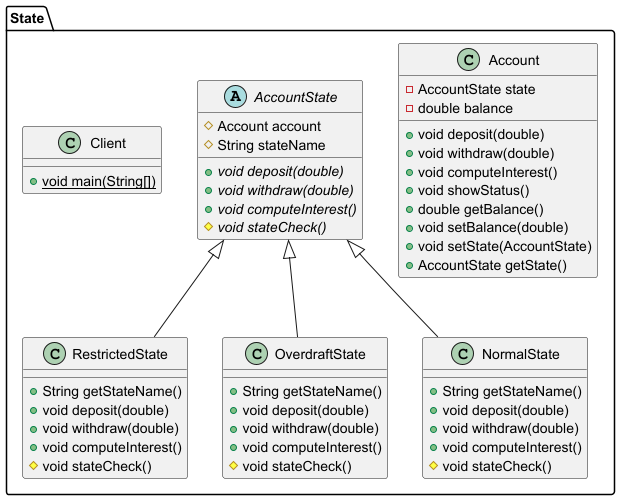

The diagram above was rendered by PlantUML. Its source (embedded in the PNG):
@startuml
class State.Account {
- AccountState state
- double balance
+ void deposit(double)
+ void withdraw(double)
+ void computeInterest()
+ void showStatus()
+ double getBalance()
+ void setBalance(double)
+ void setState(AccountState)
+ AccountState getState()
}


class State.RestrictedState {
+ String getStateName()
+ void deposit(double)
+ void withdraw(double)
+ void computeInterest()
# void stateCheck()
}

abstract class State.AccountState {
# Account account
# String stateName
+ {abstract}void deposit(double)
+ {abstract}void withdraw(double)
+ {abstract}void computeInterest()
# {abstract}void stateCheck()
}


class State.Client {
+ {static} void main(String[])
}

class State.OverdraftState {
+ String getStateName()
+ void deposit(double)
+ void withdraw(double)
+ void computeInterest()
# void stateCheck()
}

class State.NormalState {
+ String getStateName()
+ void deposit(double)
+ void withdraw(double)
+ void computeInterest()
# void stateCheck()
}



State.AccountState <|-- State.RestrictedState
State.AccountState <|-- State.OverdraftState
State.AccountState <|-- State.NormalState
@enduml